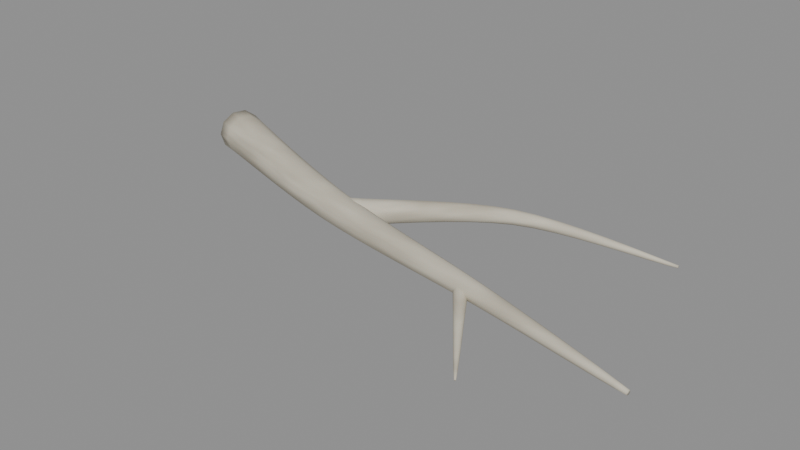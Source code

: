 # Source: life_root.blend  (saved by Blender 5.2.45; exported with 4.5.12 LTS)
import bpy
from mathutils import Matrix  # noqa: F401  (used for matrix-valued properties, if any)

bpy.ops.wm.read_factory_settings(use_empty=True)
scene = bpy.context.scene
scene.name = 'Scene'

# ---- materials (node trees are filled in below, after node groups)
mat_pale_root = bpy.data.materials.new('pale_root')

# ---- material node trees
mat_pale_root.use_nodes = True; mat_pale_root.node_tree.nodes.clear()
_N = mat_pale_root.node_tree.nodes; _L = mat_pale_root.node_tree.links
n0 = _N.new('ShaderNodeBsdfPrincipled'); n0.name = 'Principled BSDF'; n0.location = (-200, 100)
n0.inputs[2].default_value = 0.8
n0.inputs[8].default_value = 0.02
n0.inputs[10].default_value = 0.005
n1 = _N.new('ShaderNodeOutputMaterial'); n1.name = 'Material Output'; n1.location = (200, 100)
n2 = _N.new('ShaderNodeTexNoise'); n2.name = 'Noise Texture'; n2.location = (0, 0)
n2.width = 160
n3 = _N.new('ShaderNodeValToRGB'); n3.name = 'Color Ramp'; n3.location = (0, 0)
while len(n3.color_ramp.elements) > 1: n3.color_ramp.elements.remove(n3.color_ramp.elements[-1])
n3.color_ramp.elements[0].position = 0.0; n3.color_ramp.elements[0].color = (0.36, 0.32, 0.24, 1.0)
_e = n3.color_ramp.elements.new(1.0); _e.color = (0.79, 0.74, 0.61, 1.0)
_L.new(n0.outputs[0], n1.inputs[0])
_L.new(n2.outputs[0], n3.inputs[0])
_L.new(n3.outputs[0], n0.inputs[0])
n1.is_active_output = True

# ---- meshes
me_root = bpy.data.meshes.new('Root')
me_root.from_pydata([(-0.1361, 0.04634, 0.02), (-0.1367, 0.04413, 0.02705), (-0.1386, 0.03844, 0.03141), (-0.141, 0.03143, 0.03141), (-0.1431, 0.02579, 0.02705), (-0.1439, 0.02366, 0.02), (-0.1433, 0.02587, 0.01295), (-0.1414, 0.03156, 0.008589), (-0.139, 0.03857, 0.008589), (-0.1369, 0.04421, 0.01295), (-0.1281, 0.04309, 0.01985), (-0.1287, 0.04097, 0.02664), (-0.1305, 0.0355, 0.03084), (-0.1329, 0.02877, 0.03084), (-0.1349, 0.02335, 0.02664), (-0.1357, 0.0213, 0.01985), (-0.1351, 0.02342, 0.01306), (-0.1333, 0.02889, 0.008869), (-0.1309, 0.03563, 0.008869), (-0.1289, 0.04105, 0.01306), (-0.1174, 0.03881, 0.01966), (-0.118, 0.03678, 0.02619), (-0.1198, 0.03153, 0.03022), (-0.1221, 0.02507, 0.03022), (-0.1241, 0.01987, 0.02619), (-0.1249, 0.01791, 0.01966), (-0.1243, 0.01994, 0.01314), (-0.1224, 0.02519, 0.009109), (-0.1201, 0.03165, 0.009109), (-0.1182, 0.03685, 0.01314), (-0.1048, 0.03382, 0.01944), (-0.1053, 0.03186, 0.0257), (-0.1071, 0.02682, 0.02957), (-0.1093, 0.02062, 0.02957), (-0.1111, 0.01562, 0.0257), (-0.1119, 0.01374, 0.01944), (-0.1113, 0.01569, 0.01318), (-0.1096, 0.02073, 0.009313), (-0.1074, 0.02694, 0.009313), (-0.1055, 0.03193, 0.01318), (-0.09071, 0.02838, 0.01919), (-0.09125, 0.02651, 0.02518), (-0.09287, 0.02167, 0.02889), (-0.09494, 0.01572, 0.02889), (-0.09668, 0.01092, 0.02518), (-0.09742, 0.009118, 0.01919), (-0.09687, 0.01099, 0.01319), (-0.09526, 0.01583, 0.009488), (-0.09318, 0.02178, 0.009488), (-0.09144, 0.02658, 0.01319), (-0.07587, 0.0228, 0.01891), (-0.07637, 0.02101, 0.02464), (-0.07787, 0.01637, 0.02818), (-0.0798, 0.01066, 0.02818), (-0.08141, 0.006057, 0.02464), (-0.0821, 0.004326, 0.01891), (-0.08161, 0.006123, 0.01318), (-0.08011, 0.01076, 0.00964), (-0.07818, 0.01647, 0.00964), (-0.07657, 0.02107, 0.01318), (-0.06087, 0.01737, 0.01862), (-0.06131, 0.01565, 0.02408), (-0.06267, 0.0112, 0.02746), (-0.06443, 0.005728, 0.02746), (-0.06591, 0.00132, 0.02408), (-0.06655, -0.0003401, 0.01862), (-0.06611, 0.001383, 0.01315), (-0.06475, 0.00583, 0.009774), (-0.06299, 0.0113, 0.009774), (-0.06151, 0.01571, 0.01315), (-0.04633, 0.01238, 0.01831), (-0.0467, 0.01073, 0.02351), (-0.0479, 0.006469, 0.02673), (-0.04945, 0.001225, 0.02673), (-0.05078, -0.002998, 0.02351), (-0.05136, -0.004588, 0.01831), (-0.05098, -0.002937, 0.01311), (-0.04979, 0.001324, 0.009896), (-0.04823, 0.006568, 0.009896), (-0.04691, 0.01079, 0.01311), (-0.03286, 0.008123, 0.018), (-0.03316, 0.006544, 0.02294), (-0.03417, 0.002465, 0.02599), (-0.03549, -0.002555, 0.02599), (-0.03662, -0.0066, 0.02294), (-0.03714, -0.008123, 0.018), (-0.03684, -0.006544, 0.01306), (-0.03583, -0.002465, 0.01001), (-0.03451, 0.002555, 0.01001), (-0.03338, 0.0066, 0.01306), (-0.01992, 0.004496, 0.01769), (-0.02016, 0.002992, 0.02236), (-0.02098, -0.0008967, 0.02525), (-0.02209, -0.005685, 0.02525), (-0.02304, -0.009544, 0.02236), (-0.02349, -0.011, 0.01769), (-0.02325, -0.009496, 0.01301), (-0.02242, -0.005607, 0.01013), (-0.02132, -0.0008188, 0.01013), (-0.02037, 0.00304, 0.01301), (-0.006659, 0.001176, 0.01737), (-0.006845, -0.0002484, 0.02177), (-0.007535, -0.003935, 0.0245), (-0.008465, -0.008476, 0.0245), (-0.00928, -0.01214, 0.02177), (-0.009669, -0.01352, 0.01737), (-0.009483, -0.0121, 0.01296), (-0.008793, -0.008409, 0.01024), (-0.007863, -0.003868, 0.01024), (-0.007048, -0.0002069, 0.01296), (0.006766, -0.001888, 0.01704), (0.006619, -0.00323, 0.02118), (0.006035, -0.006707, 0.02374), (0.005236, -0.01099, 0.02374), (0.004528, -0.01444, 0.02118), (0.004181, -0.01575, 0.01704), (0.004328, -0.01441, 0.01289), (0.004912, -0.01093, 0.01033), (0.005711, -0.006647, 0.01033), (0.006419, -0.003193, 0.01289), (0.0202, -0.004748, 0.01669), (0.02008, -0.006007, 0.02057), (0.01958, -0.009269, 0.02296), (0.01887, -0.01329, 0.02296), (0.01825, -0.01653, 0.02057), (0.01793, -0.01775, 0.01669), (0.01804, -0.01649, 0.01281), (0.01855, -0.01323, 0.01041), (0.01925, -0.009212, 0.01041), (0.01988, -0.005972, 0.01281), (0.03348, -0.007461, 0.01632), (0.03339, -0.008636, 0.01993), (0.03294, -0.01168, 0.02216), (0.03231, -0.01543, 0.02216), (0.03173, -0.01845, 0.01993), (0.03143, -0.01959, 0.01632), (0.03153, -0.01841, 0.0127), (0.03197, -0.01537, 0.01047), (0.03261, -0.01162, 0.01047), (0.03318, -0.008602, 0.0127), (0.04645, -0.01008, 0.01591), (0.04638, -0.01117, 0.01926), (0.04597, -0.014, 0.02133), (0.04539, -0.01747, 0.02133), (0.04485, -0.02027, 0.01926), (0.04456, -0.02132, 0.01591), (0.04464, -0.02023, 0.01257), (0.04504, -0.01741, 0.0105), (0.04563, -0.01394, 0.0105), (0.04617, -0.01114, 0.01257), (0.05898, -0.01267, 0.01548), (0.05892, -0.01368, 0.01856), (0.05853, -0.01628, 0.02047), (0.05797, -0.01947, 0.02047), (0.05745, -0.02204, 0.01856), (0.05716, -0.02301, 0.01548), (0.05723, -0.02201, 0.01239), (0.05761, -0.01941, 0.01049), (0.05817, -0.01621, 0.01049), (0.05869, -0.01364, 0.01239), (0.07087, -0.01528, 0.015), (0.07083, -0.0162, 0.01782), (0.07046, -0.01858, 0.01956), (0.06992, -0.02149, 0.01956), (0.06941, -0.02384, 0.01782), (0.06913, -0.02472, 0.015), (0.06917, -0.0238, 0.01218), (0.06954, -0.02142, 0.01044), (0.07008, -0.01851, 0.01044), (0.07059, -0.01616, 0.01218), (0.08255, -0.01794, 0.01444), (0.08252, -0.01878, 0.01699), (0.0822, -0.02093, 0.01857), (0.0817, -0.02358, 0.01857), (0.08122, -0.0257, 0.01699), (0.08094, -0.02649, 0.01444), (0.08096, -0.02565, 0.01188), (0.08129, -0.0235, 0.0103), (0.08178, -0.02086, 0.0103), (0.08227, -0.01873, 0.01188), (0.09435, -0.02062, 0.01377), (0.09434, -0.02138, 0.01606), (0.09407, -0.02331, 0.01748), (0.09362, -0.02568, 0.01748), (0.09318, -0.02758, 0.01606), (0.09291, -0.02829, 0.01377), (0.09292, -0.02753, 0.01148), (0.0932, -0.0256, 0.01007), (0.09365, -0.02323, 0.01007), (0.09409, -0.02133, 0.01148), (0.106, -0.02326, 0.01305), (0.106, -0.02393, 0.01508), (0.1057, -0.02564, 0.01633), (0.1054, -0.02774, 0.01633), (0.105, -0.02942, 0.01508), (0.1047, -0.03004, 0.01305), (0.1047, -0.02937, 0.01103), (0.1049, -0.02766, 0.009777), (0.1053, -0.02556, 0.009777), (0.1057, -0.02388, 0.01103), (0.1171, -0.0258, 0.01231), (0.1171, -0.02639, 0.01407), (0.1169, -0.02787, 0.01516), (0.1166, -0.0297, 0.01516), (0.1162, -0.03116, 0.01407), (0.116, -0.0317, 0.01231), (0.116, -0.03111, 0.01055), (0.1162, -0.02963, 0.009466), (0.1165, -0.0278, 0.009466), (0.1169, -0.02634, 0.01055), (0.1274, -0.02819, 0.0116), (0.1274, -0.02868, 0.01309), (0.1273, -0.02995, 0.01402), (0.127, -0.0315, 0.01402), (0.1267, -0.03274, 0.01309), (0.1265, -0.0332, 0.0116), (0.1265, -0.0327, 0.0101), (0.1267, -0.03144, 0.009177), (0.1269, -0.02989, 0.009177), (0.1272, -0.02865, 0.0101), (0.1366, -0.03036, 0.01095), (0.1366, -0.03077, 0.01218), (0.1365, -0.03181, 0.01294), (0.1362, -0.03309, 0.01294), (0.136, -0.03411, 0.01218), (0.1358, -0.03449, 0.01095), (0.1358, -0.03408, 0.009714), (0.136, -0.03303, 0.008953), (0.1362, -0.03176, 0.008953), (0.1364, -0.03074, 0.009714), (0.1443, -0.03226, 0.0104), (0.1443, -0.03258, 0.01137), (0.1442, -0.0334, 0.01197), (0.144, -0.0344, 0.01197), (0.1438, -0.0352, 0.01137), (0.1437, -0.0355, 0.0104), (0.1437, -0.03518, 0.009432), (0.1438, -0.03436, 0.008834), (0.144, -0.03336, 0.008834), (0.1442, -0.03255, 0.009432), (0.1502, -0.03382, 0.01), (0.1502, -0.03405, 0.0107), (0.1501, -0.03465, 0.01114), (0.15, -0.03538, 0.01114), (0.1499, -0.03596, 0.0107), (0.1498, -0.03618, 0.01), (0.1498, -0.03595, 0.009296), (0.1499, -0.03535, 0.008861), (0.15, -0.03462, 0.008861), (0.1501, -0.03404, 0.009296), (-0.02994, 0.004955, 0.018), (-0.02883, 0.004176, 0.02211), (-0.02626, 0.001801, 0.02465), (-0.0232, -0.001261, 0.02465), (-0.02083, -0.003842, 0.02211), (-0.02006, -0.004955, 0.018), (-0.02117, -0.004176, 0.01389), (-0.02374, -0.001801, 0.01135), (-0.0268, 0.001261, 0.01135), (-0.02917, 0.003842, 0.01389), (-0.02527, 0.009066, 0.01763), (-0.02421, 0.008346, 0.02151), (-0.02174, 0.006151, 0.02391), (-0.0188, 0.003318, 0.02391), (-0.01651, 0.0009297, 0.02151), (-0.01575, -0.0001013, 0.01763), (-0.01681, 0.0006186, 0.01376), (-0.01928, 0.002814, 0.01136), (-0.02222, 0.005647, 0.01136), (-0.02451, 0.008035, 0.01376), (-0.01923, 0.01494, 0.01717), (-0.01823, 0.01428, 0.02082), (-0.01587, 0.01225, 0.02307), (-0.01307, 0.009627, 0.02307), (-0.01088, 0.007419, 0.02082), (-0.01014, 0.006466, 0.01717), (-0.01115, 0.00713, 0.01353), (-0.0135, 0.00916, 0.01127), (-0.01631, 0.01178, 0.01127), (-0.0185, 0.01399, 0.01353), (-0.012, 0.02213, 0.01662), (-0.01107, 0.0215, 0.02004), (-0.008873, 0.01959, 0.02215), (-0.006258, 0.01712, 0.02215), (-0.004223, 0.01504, 0.02004), (-0.003544, 0.01414, 0.01662), (-0.00448, 0.01477, 0.01321), (-0.006674, 0.01668, 0.0111), (-0.009288, 0.01915, 0.0111), (-0.01132, 0.02123, 0.01321), (-0.003861, 0.03006, 0.016), (-0.002997, 0.02946, 0.01918), (-0.0009875, 0.02764, 0.02115), (0.001399, 0.02528, 0.02115), (0.003251, 0.0233, 0.01918), (0.003861, 0.02244, 0.016), (0.002997, 0.02304, 0.01282), (0.0009875, 0.02486, 0.01085), (-0.001399, 0.02722, 0.01085), (-0.003251, 0.0292, 0.01282), (0.004951, 0.03819, 0.01531), (0.005739, 0.03761, 0.01827), (0.007543, 0.03585, 0.02009), (0.009673, 0.03359, 0.02009), (0.01132, 0.03168, 0.01827), (0.01185, 0.03086, 0.01531), (0.01106, 0.03144, 0.01236), (0.009254, 0.03319, 0.01054), (0.007123, 0.03546, 0.01054), (0.00548, 0.03736, 0.01236), (0.0142, 0.04597, 0.01458), (0.01491, 0.04541, 0.0173), (0.01649, 0.0437, 0.01898), (0.01833, 0.04151, 0.01898), (0.01974, 0.03966, 0.0173), (0.02017, 0.03887, 0.01458), (0.01947, 0.03944, 0.01186), (0.01789, 0.04114, 0.01018), (0.01605, 0.04333, 0.01018), (0.01464, 0.04518, 0.01186), (0.02368, 0.05289, 0.0138), (0.0243, 0.05233, 0.01629), (0.02561, 0.05066, 0.01783), (0.02713, 0.04852, 0.01783), (0.02826, 0.04672, 0.01629), (0.02858, 0.04596, 0.0138), (0.02797, 0.04652, 0.01131), (0.02665, 0.04818, 0.009777), (0.02514, 0.05033, 0.009777), (0.02401, 0.05212, 0.01131), (0.03318, 0.05839, 0.013), (0.03369, 0.05783, 0.01526), (0.0347, 0.05619, 0.01665), (0.03583, 0.05409, 0.01665), (0.03663, 0.05234, 0.01526), (0.03682, 0.05161, 0.013), (0.03631, 0.05217, 0.01074), (0.0353, 0.05381, 0.009351), (0.03417, 0.05591, 0.009351), (0.03337, 0.05766, 0.01074), (0.04334, 0.06253, 0.01209), (0.04375, 0.06198, 0.01411), (0.04448, 0.06041, 0.01536), (0.04525, 0.05842, 0.01536), (0.04577, 0.05677, 0.01411), (0.04584, 0.05609, 0.01209), (0.04543, 0.05664, 0.01007), (0.0447, 0.05821, 0.008815), (0.04393, 0.0602, 0.008815), (0.04341, 0.06185, 0.01007), (0.0546, 0.06587, 0.01102), (0.05493, 0.06535, 0.01282), (0.05546, 0.06392, 0.01392), (0.056, 0.0621, 0.01392), (0.05633, 0.0606, 0.01282), (0.05634, 0.05999, 0.01102), (0.05601, 0.06051, 0.009231), (0.05547, 0.06194, 0.008124), (0.05494, 0.06376, 0.008124), (0.0546, 0.06526, 0.009231), (0.06644, 0.06854, 0.009868), (0.0667, 0.06808, 0.01143), (0.0671, 0.0668, 0.01239), (0.06748, 0.0652, 0.01239), (0.0677, 0.06388, 0.01143), (0.06767, 0.06335, 0.009868), (0.0674, 0.06381, 0.008307), (0.067, 0.06508, 0.007342), (0.06662, 0.06669, 0.007342), (0.06641, 0.06801, 0.008307), (0.07831, 0.07067, 0.008688), (0.07852, 0.07027, 0.01002), (0.07882, 0.06917, 0.01084), (0.0791, 0.06779, 0.01084), (0.07924, 0.06666, 0.01002), (0.07919, 0.06621, 0.008688), (0.07898, 0.06661, 0.007357), (0.07868, 0.06771, 0.006534), (0.0784, 0.06909, 0.006534), (0.07826, 0.07022, 0.007357), (0.08965, 0.07236, 0.007546), (0.08982, 0.07202, 0.008646), (0.09005, 0.07111, 0.009326), (0.09026, 0.06996, 0.009326), (0.09035, 0.06902, 0.008646), (0.09031, 0.06865, 0.007546), (0.09014, 0.06899, 0.006446), (0.08991, 0.0699, 0.005766), (0.0897, 0.07104, 0.005766), (0.08961, 0.07198, 0.006446), (0.09991, 0.07369, 0.006508), (0.1, 0.07343, 0.007378), (0.1002, 0.0727, 0.007915), (0.1004, 0.0718, 0.007915), (0.1004, 0.07106, 0.007378), (0.1004, 0.07076, 0.006508), (0.1003, 0.07103, 0.005638), (0.1001, 0.07175, 0.0051), (0.09994, 0.07266, 0.0051), (0.09987, 0.0734, 0.005638), (0.1085, 0.07477, 0.005638), (0.1086, 0.07458, 0.006277), (0.1087, 0.07405, 0.006673), (0.1089, 0.07338, 0.006673), (0.1089, 0.07284, 0.006277), (0.1089, 0.07262, 0.005638), (0.1088, 0.07281, 0.004998), (0.1087, 0.07335, 0.004603), (0.1085, 0.07401, 0.004603), (0.1085, 0.07455, 0.004998), (0.1149, 0.07569, 0.005), (0.1149, 0.07556, 0.005409), (0.115, 0.07523, 0.005663), (0.1151, 0.0748, 0.005663), (0.1152, 0.07445, 0.005409), (0.1151, 0.07431, 0.005), (0.1151, 0.07444, 0.004591), (0.115, 0.07477, 0.004337), (0.1149, 0.0752, 0.004337), (0.1148, 0.07555, 0.004591), (0.05828, -0.01271, 0.015), (0.05787, -0.01346, 0.01732), (0.05637, -0.0148, 0.01875), (0.05434, -0.01621, 0.01875), (0.05257, -0.01717, 0.01732), (0.05172, -0.01729, 0.015), (0.05213, -0.01654, 0.01268), (0.05363, -0.0152, 0.01125), (0.05566, -0.01379, 0.01125), (0.05743, -0.01283, 0.01268), (0.06085, -0.01716, 0.01416), (0.06049, -0.01783, 0.01622), (0.05915, -0.01902, 0.01749), (0.05735, -0.02028, 0.01749), (0.05578, -0.02112, 0.01622), (0.05503, -0.02124, 0.01416), (0.05539, -0.02057, 0.0121), (0.05673, -0.01938, 0.01083), (0.05853, -0.01812, 0.01083), (0.0601, -0.01728, 0.0121), (0.06465, -0.02338, 0.01297), (0.06433, -0.02396, 0.01477), (0.06317, -0.025, 0.01588), (0.0616, -0.0261, 0.01588), (0.06022, -0.02684, 0.01477), (0.05957, -0.02693, 0.01297), (0.05989, -0.02635, 0.01117), (0.06105, -0.02532, 0.01006), (0.06262, -0.02422, 0.01006), (0.064, -0.02348, 0.01117), (0.06927, -0.03077, 0.01154), (0.069, -0.03126, 0.01308), (0.068, -0.03215, 0.01403), (0.06666, -0.03309, 0.01403), (0.06549, -0.03372, 0.01308), (0.06493, -0.0338, 0.01154), (0.0652, -0.03331, 0.01001), (0.0662, -0.03242, 0.009056), (0.06754, -0.03148, 0.009056), (0.06871, -0.03085, 0.01001), (0.0743, -0.03874, 0.01), (0.07408, -0.03915, 0.01128), (0.07325, -0.03989, 0.01206), (0.07214, -0.04067, 0.01206), (0.07116, -0.04119, 0.01128), (0.0707, -0.04126, 0.01), (0.07092, -0.04085, 0.008724), (0.07175, -0.04011, 0.007935), (0.07286, -0.03933, 0.007935), (0.07384, -0.03881, 0.008724), (0.07933, -0.04671, 0.008457), (0.07916, -0.04704, 0.009472), (0.0785, -0.04763, 0.0101), (0.07761, -0.04825, 0.0101), (0.07684, -0.04866, 0.009472), (0.07647, -0.04872, 0.008457), (0.07665, -0.04839, 0.007442), (0.0773, -0.0478, 0.006815), (0.07819, -0.04718, 0.006815), (0.07896, -0.04677, 0.007442), (0.08396, -0.0541, 0.007031), (0.08382, -0.05434, 0.007785), (0.08333, -0.05478, 0.008251), (0.08268, -0.05524, 0.008251), (0.0821, -0.05555, 0.007785), (0.08183, -0.05559, 0.007031), (0.08196, -0.05535, 0.006277), (0.08245, -0.05491, 0.005811), (0.08311, -0.05445, 0.005811), (0.08368, -0.05414, 0.006277), (0.08776, -0.06031, 0.00584), (0.08767, -0.06047, 0.006333), (0.08735, -0.06076, 0.006638), (0.08692, -0.06106, 0.006638), (0.08654, -0.06126, 0.006333), (0.08636, -0.06129, 0.00584), (0.08645, -0.06113, 0.005347), (0.08677, -0.06084, 0.005042), (0.0872, -0.06054, 0.005042), (0.08758, -0.06034, 0.005347), (0.09033, -0.06477, 0.005), (0.09029, -0.06485, 0.005232), (0.09014, -0.06498, 0.005375), (0.08993, -0.06512, 0.005375), (0.08976, -0.06522, 0.005232), (0.08967, -0.06523, 0.005), (0.08971, -0.06515, 0.004768), (0.08986, -0.06502, 0.004625), (0.09007, -0.06488, 0.004625), (0.09024, -0.06478, 0.004768)], [], [(0, 1, 11, 10), (1, 2, 12, 11), (2, 3, 13, 12), (3, 4, 14, 13), (4, 5, 15, 14), (5, 6, 16, 15), (6, 7, 17, 16), (7, 8, 18, 17), (8, 9, 19, 18), (9, 0, 10, 19), (10, 11, 21, 20), (11, 12, 22, 21), (12, 13, 23, 22), (13, 14, 24, 23), (14, 15, 25, 24), (15, 16, 26, 25), (16, 17, 27, 26), (17, 18, 28, 27), (18, 19, 29, 28), (19, 10, 20, 29), (20, 21, 31, 30), (21, 22, 32, 31), (22, 23, 33, 32), (23, 24, 34, 33), (24, 25, 35, 34), (25, 26, 36, 35), (26, 27, 37, 36), (27, 28, 38, 37), (28, 29, 39, 38), (29, 20, 30, 39), (30, 31, 41, 40), (31, 32, 42, 41), (32, 33, 43, 42), (33, 34, 44, 43), (34, 35, 45, 44), (35, 36, 46, 45), (36, 37, 47, 46), (37, 38, 48, 47), (38, 39, 49, 48), (39, 30, 40, 49), (40, 41, 51, 50), (41, 42, 52, 51), (42, 43, 53, 52), (43, 44, 54, 53), (44, 45, 55, 54), (45, 46, 56, 55), (46, 47, 57, 56), (47, 48, 58, 57), (48, 49, 59, 58), (49, 40, 50, 59), (50, 51, 61, 60), (51, 52, 62, 61), (52, 53, 63, 62), (53, 54, 64, 63), (54, 55, 65, 64), (55, 56, 66, 65), (56, 57, 67, 66), (57, 58, 68, 67), (58, 59, 69, 68), (59, 50, 60, 69), (60, 61, 71, 70), (61, 62, 72, 71), (62, 63, 73, 72), (63, 64, 74, 73), (64, 65, 75, 74), (65, 66, 76, 75), (66, 67, 77, 76), (67, 68, 78, 77), (68, 69, 79, 78), (69, 60, 70, 79), (70, 71, 81, 80), (71, 72, 82, 81), (72, 73, 83, 82), (73, 74, 84, 83), (74, 75, 85, 84), (75, 76, 86, 85), (76, 77, 87, 86), (77, 78, 88, 87), (78, 79, 89, 88), (79, 70, 80, 89), (80, 81, 91, 90), (81, 82, 92, 91), (82, 83, 93, 92), (83, 84, 94, 93), (84, 85, 95, 94), (85, 86, 96, 95), (86, 87, 97, 96), (87, 88, 98, 97), (88, 89, 99, 98), (89, 80, 90, 99), (90, 91, 101, 100), (91, 92, 102, 101), (92, 93, 103, 102), (93, 94, 104, 103), (94, 95, 105, 104), (95, 96, 106, 105), (96, 97, 107, 106), (97, 98, 108, 107), (98, 99, 109, 108), (99, 90, 100, 109), (100, 101, 111, 110), (101, 102, 112, 111), (102, 103, 113, 112), (103, 104, 114, 113), (104, 105, 115, 114), (105, 106, 116, 115), (106, 107, 117, 116), (107, 108, 118, 117), (108, 109, 119, 118), (109, 100, 110, 119), (110, 111, 121, 120), (111, 112, 122, 121), (112, 113, 123, 122), (113, 114, 124, 123), (114, 115, 125, 124), (115, 116, 126, 125), (116, 117, 127, 126), (117, 118, 128, 127), (118, 119, 129, 128), (119, 110, 120, 129), (120, 121, 131, 130), (121, 122, 132, 131), (122, 123, 133, 132), (123, 124, 134, 133), (124, 125, 135, 134), (125, 126, 136, 135), (126, 127, 137, 136), (127, 128, 138, 137), (128, 129, 139, 138), (129, 120, 130, 139), (130, 131, 141, 140), (131, 132, 142, 141), (132, 133, 143, 142), (133, 134, 144, 143), (134, 135, 145, 144), (135, 136, 146, 145), (136, 137, 147, 146), (137, 138, 148, 147), (138, 139, 149, 148), (139, 130, 140, 149), (140, 141, 151, 150), (141, 142, 152, 151), (142, 143, 153, 152), (143, 144, 154, 153), (144, 145, 155, 154), (145, 146, 156, 155), (146, 147, 157, 156), (147, 148, 158, 157), (148, 149, 159, 158), (149, 140, 150, 159), (150, 151, 161, 160), (151, 152, 162, 161), (152, 153, 163, 162), (153, 154, 164, 163), (154, 155, 165, 164), (155, 156, 166, 165), (156, 157, 167, 166), (157, 158, 168, 167), (158, 159, 169, 168), (159, 150, 160, 169), (160, 161, 171, 170), (161, 162, 172, 171), (162, 163, 173, 172), (163, 164, 174, 173), (164, 165, 175, 174), (165, 166, 176, 175), (166, 167, 177, 176), (167, 168, 178, 177), (168, 169, 179, 178), (169, 160, 170, 179), (170, 171, 181, 180), (171, 172, 182, 181), (172, 173, 183, 182), (173, 174, 184, 183), (174, 175, 185, 184), (175, 176, 186, 185), (176, 177, 187, 186), (177, 178, 188, 187), (178, 179, 189, 188), (179, 170, 180, 189), (180, 181, 191, 190), (181, 182, 192, 191), (182, 183, 193, 192), (183, 184, 194, 193), (184, 185, 195, 194), (185, 186, 196, 195), (186, 187, 197, 196), (187, 188, 198, 197), (188, 189, 199, 198), (189, 180, 190, 199), (190, 191, 201, 200), (191, 192, 202, 201), (192, 193, 203, 202), (193, 194, 204, 203), (194, 195, 205, 204), (195, 196, 206, 205), (196, 197, 207, 206), (197, 198, 208, 207), (198, 199, 209, 208), (199, 190, 200, 209), (200, 201, 211, 210), (201, 202, 212, 211), (202, 203, 213, 212), (203, 204, 214, 213), (204, 205, 215, 214), (205, 206, 216, 215), (206, 207, 217, 216), (207, 208, 218, 217), (208, 209, 219, 218), (209, 200, 210, 219), (210, 211, 221, 220), (211, 212, 222, 221), (212, 213, 223, 222), (213, 214, 224, 223), (214, 215, 225, 224), (215, 216, 226, 225), (216, 217, 227, 226), (217, 218, 228, 227), (218, 219, 229, 228), (219, 210, 220, 229), (220, 221, 231, 230), (221, 222, 232, 231), (222, 223, 233, 232), (223, 224, 234, 233), (224, 225, 235, 234), (225, 226, 236, 235), (226, 227, 237, 236), (227, 228, 238, 237), (228, 229, 239, 238), (229, 220, 230, 239), (230, 231, 241, 240), (231, 232, 242, 241), (232, 233, 243, 242), (233, 234, 244, 243), (234, 235, 245, 244), (235, 236, 246, 245), (236, 237, 247, 246), (237, 238, 248, 247), (238, 239, 249, 248), (239, 230, 240, 249), (9, 8, 7, 6, 5, 4, 3, 2, 1, 0), (240, 241, 242, 243, 244, 245, 246, 247, 248, 249), (250, 251, 261, 260), (251, 252, 262, 261), (252, 253, 263, 262), (253, 254, 264, 263), (254, 255, 265, 264), (255, 256, 266, 265), (256, 257, 267, 266), (257, 258, 268, 267), (258, 259, 269, 268), (259, 250, 260, 269), (260, 261, 271, 270), (261, 262, 272, 271), (262, 263, 273, 272), (263, 264, 274, 273), (264, 265, 275, 274), (265, 266, 276, 275), (266, 267, 277, 276), (267, 268, 278, 277), (268, 269, 279, 278), (269, 260, 270, 279), (270, 271, 281, 280), (271, 272, 282, 281), (272, 273, 283, 282), (273, 274, 284, 283), (274, 275, 285, 284), (275, 276, 286, 285), (276, 277, 287, 286), (277, 278, 288, 287), (278, 279, 289, 288), (279, 270, 280, 289), (280, 281, 291, 290), (281, 282, 292, 291), (282, 283, 293, 292), (283, 284, 294, 293), (284, 285, 295, 294), (285, 286, 296, 295), (286, 287, 297, 296), (287, 288, 298, 297), (288, 289, 299, 298), (289, 280, 290, 299), (290, 291, 301, 300), (291, 292, 302, 301), (292, 293, 303, 302), (293, 294, 304, 303), (294, 295, 305, 304), (295, 296, 306, 305), (296, 297, 307, 306), (297, 298, 308, 307), (298, 299, 309, 308), (299, 290, 300, 309), (300, 301, 311, 310), (301, 302, 312, 311), (302, 303, 313, 312), (303, 304, 314, 313), (304, 305, 315, 314), (305, 306, 316, 315), (306, 307, 317, 316), (307, 308, 318, 317), (308, 309, 319, 318), (309, 300, 310, 319), (310, 311, 321, 320), (311, 312, 322, 321), (312, 313, 323, 322), (313, 314, 324, 323), (314, 315, 325, 324), (315, 316, 326, 325), (316, 317, 327, 326), (317, 318, 328, 327), (318, 319, 329, 328), (319, 310, 320, 329), (320, 321, 331, 330), (321, 322, 332, 331), (322, 323, 333, 332), (323, 324, 334, 333), (324, 325, 335, 334), (325, 326, 336, 335), (326, 327, 337, 336), (327, 328, 338, 337), (328, 329, 339, 338), (329, 320, 330, 339), (330, 331, 341, 340), (331, 332, 342, 341), (332, 333, 343, 342), (333, 334, 344, 343), (334, 335, 345, 344), (335, 336, 346, 345), (336, 337, 347, 346), (337, 338, 348, 347), (338, 339, 349, 348), (339, 330, 340, 349), (340, 341, 351, 350), (341, 342, 352, 351), (342, 343, 353, 352), (343, 344, 354, 353), (344, 345, 355, 354), (345, 346, 356, 355), (346, 347, 357, 356), (347, 348, 358, 357), (348, 349, 359, 358), (349, 340, 350, 359), (350, 351, 361, 360), (351, 352, 362, 361), (352, 353, 363, 362), (353, 354, 364, 363), (354, 355, 365, 364), (355, 356, 366, 365), (356, 357, 367, 366), (357, 358, 368, 367), (358, 359, 369, 368), (359, 350, 360, 369), (360, 361, 371, 370), (361, 362, 372, 371), (362, 363, 373, 372), (363, 364, 374, 373), (364, 365, 375, 374), (365, 366, 376, 375), (366, 367, 377, 376), (367, 368, 378, 377), (368, 369, 379, 378), (369, 360, 370, 379), (370, 371, 381, 380), (371, 372, 382, 381), (372, 373, 383, 382), (373, 374, 384, 383), (374, 375, 385, 384), (375, 376, 386, 385), (376, 377, 387, 386), (377, 378, 388, 387), (378, 379, 389, 388), (379, 370, 380, 389), (380, 381, 391, 390), (381, 382, 392, 391), (382, 383, 393, 392), (383, 384, 394, 393), (384, 385, 395, 394), (385, 386, 396, 395), (386, 387, 397, 396), (387, 388, 398, 397), (388, 389, 399, 398), (389, 380, 390, 399), (390, 391, 401, 400), (391, 392, 402, 401), (392, 393, 403, 402), (393, 394, 404, 403), (394, 395, 405, 404), (395, 396, 406, 405), (396, 397, 407, 406), (397, 398, 408, 407), (398, 399, 409, 408), (399, 390, 400, 409), (400, 401, 411, 410), (401, 402, 412, 411), (402, 403, 413, 412), (403, 404, 414, 413), (404, 405, 415, 414), (405, 406, 416, 415), (406, 407, 417, 416), (407, 408, 418, 417), (408, 409, 419, 418), (409, 400, 410, 419), (259, 258, 257, 256, 255, 254, 253, 252, 251, 250), (410, 411, 412, 413, 414, 415, 416, 417, 418, 419), (420, 421, 431, 430), (421, 422, 432, 431), (422, 423, 433, 432), (423, 424, 434, 433), (424, 425, 435, 434), (425, 426, 436, 435), (426, 427, 437, 436), (427, 428, 438, 437), (428, 429, 439, 438), (429, 420, 430, 439), (430, 431, 441, 440), (431, 432, 442, 441), (432, 433, 443, 442), (433, 434, 444, 443), (434, 435, 445, 444), (435, 436, 446, 445), (436, 437, 447, 446), (437, 438, 448, 447), (438, 439, 449, 448), (439, 430, 440, 449), (440, 441, 451, 450), (441, 442, 452, 451), (442, 443, 453, 452), (443, 444, 454, 453), (444, 445, 455, 454), (445, 446, 456, 455), (446, 447, 457, 456), (447, 448, 458, 457), (448, 449, 459, 458), (449, 440, 450, 459), (450, 451, 461, 460), (451, 452, 462, 461), (452, 453, 463, 462), (453, 454, 464, 463), (454, 455, 465, 464), (455, 456, 466, 465), (456, 457, 467, 466), (457, 458, 468, 467), (458, 459, 469, 468), (459, 450, 460, 469), (460, 461, 471, 470), (461, 462, 472, 471), (462, 463, 473, 472), (463, 464, 474, 473), (464, 465, 475, 474), (465, 466, 476, 475), (466, 467, 477, 476), (467, 468, 478, 477), (468, 469, 479, 478), (469, 460, 470, 479), (470, 471, 481, 480), (471, 472, 482, 481), (472, 473, 483, 482), (473, 474, 484, 483), (474, 475, 485, 484), (475, 476, 486, 485), (476, 477, 487, 486), (477, 478, 488, 487), (478, 479, 489, 488), (479, 470, 480, 489), (480, 481, 491, 490), (481, 482, 492, 491), (482, 483, 493, 492), (483, 484, 494, 493), (484, 485, 495, 494), (485, 486, 496, 495), (486, 487, 497, 496), (487, 488, 498, 497), (488, 489, 499, 498), (489, 480, 490, 499), (490, 491, 501, 500), (491, 492, 502, 501), (492, 493, 503, 502), (493, 494, 504, 503), (494, 495, 505, 504), (495, 496, 506, 505), (496, 497, 507, 506), (497, 498, 508, 507), (498, 499, 509, 508), (499, 490, 500, 509), (429, 428, 427, 426, 425, 424, 423, 422, 421, 420), (500, 501, 502, 503, 504, 505, 506, 507, 508, 509)])
me_root.polygons.foreach_set('use_smooth', [True] * 486)
me_root.materials.append(mat_pale_root)
me_root.update()

# ---- objects
ob_herb = bpy.data.objects.new('Herb', me_root)

# ---- transforms, parenting, visibility, modifiers, constraints
ob_herb.location = (0.0, 0.0, 0.0)

# ---- collection membership
scene.collection.objects.link(ob_herb)

# ---- scene / render settings (as saved in the file)
scene.frame_start = 1; scene.frame_end = 250; scene.frame_set(1)
scene.render.engine = 'BLENDER_EEVEE_NEXT'
scene.render.bake_bias = 0.0
scene.render.bake_samples = 0
scene.render.compositor_device = 'GPU'
scene.eevee.use_volume_custom_range = False
scene.eevee.fast_gi_thickness_near = 0.1
scene.eevee.fast_gi_thickness_far = 0.0
scene.eevee.ray_tracing_options.screen_trace_thickness = 0.1
bpy.context.view_layer.update()

# ---- added for rendering (the .blend has no active camera and no usable light): camera, sun + grey world if the file has none
cam_auto = bpy.data.cameras.new('AutoCamera')
cam_auto.lens = 50.0
cam_auto.sensor_width = 36.0
cam_auto.clip_end = 1000.0
ob_auto_camera = bpy.data.objects.new('AutoCamera', cam_auto)
scene.collection.objects.link(ob_auto_camera)
ob_auto_camera.location = (0.305958, -0.358142, 0.260121)
ob_auto_camera.rotation_euler = (1.09748, -7.21219e-08, 0.694738)
scene.camera = ob_auto_camera
light_auto_sun = bpy.data.lights.new('AutoSun', 'SUN')
light_auto_sun.energy = 3.0
light_auto_sun.angle = 0.0523599
ob_auto_sun = bpy.data.objects.new('AutoSun', light_auto_sun)
scene.collection.objects.link(ob_auto_sun)
ob_auto_sun.rotation_euler = (0.872665, 0.174533, 0.523599)
if scene.world is None:
    world_auto = bpy.data.worlds.new('AutoWorld')
    world_auto.color = (0.3, 0.3, 0.3)
    scene.world = world_auto
bpy.context.view_layer.update()

